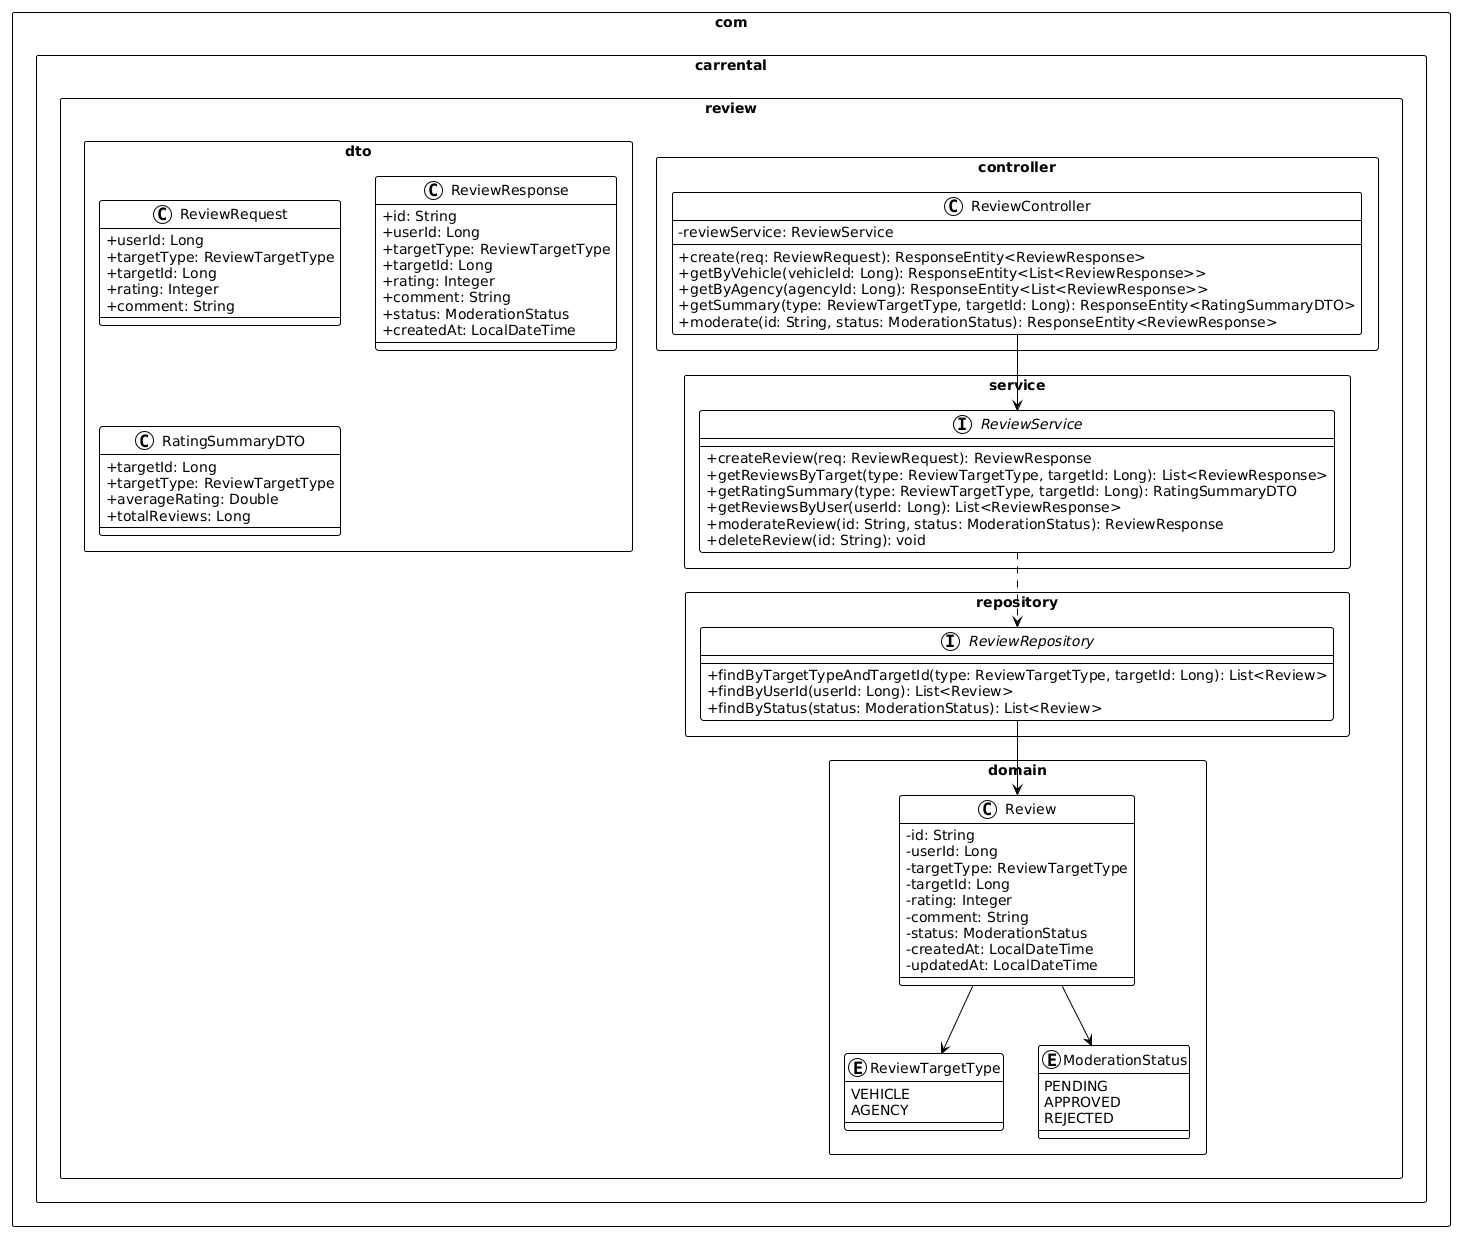

The diagram above was rendered by PlantUML. Its source (embedded in the PNG):
@startuml
!theme plain
skinparam classAttributeIconSize 0
skinparam packageStyle rectangle

package "com.carrental.review.domain" {
    enum ReviewTargetType {
        VEHICLE
        AGENCY
    }

    enum ModerationStatus {
        PENDING
        APPROVED
        REJECTED
    }

    class Review {
        - id: String
        - userId: Long
        - targetType: ReviewTargetType
        - targetId: Long
        - rating: Integer
        - comment: String
        - status: ModerationStatus
        - createdAt: LocalDateTime
        - updatedAt: LocalDateTime
    }

    Review --> ReviewTargetType
    Review --> ModerationStatus
}

package "com.carrental.review.dto" {
    class ReviewRequest {
        + userId: Long
        + targetType: ReviewTargetType
        + targetId: Long
        + rating: Integer
        + comment: String
    }

    class ReviewResponse {
        + id: String
        + userId: Long
        + targetType: ReviewTargetType
        + targetId: Long
        + rating: Integer
        + comment: String
        + status: ModerationStatus
        + createdAt: LocalDateTime
    }

    class RatingSummaryDTO {
        + targetId: Long
        + targetType: ReviewTargetType
        + averageRating: Double
        + totalReviews: Long
    }
}

package "com.carrental.review.repository" {
    interface ReviewRepository {
        + findByTargetTypeAndTargetId(type: ReviewTargetType, targetId: Long): List<Review>
        + findByUserId(userId: Long): List<Review>
        + findByStatus(status: ModerationStatus): List<Review>
    }
}

package "com.carrental.review.service" {
    interface ReviewService {
        + createReview(req: ReviewRequest): ReviewResponse
        + getReviewsByTarget(type: ReviewTargetType, targetId: Long): List<ReviewResponse>
        + getRatingSummary(type: ReviewTargetType, targetId: Long): RatingSummaryDTO
        + getReviewsByUser(userId: Long): List<ReviewResponse>
        + moderateReview(id: String, status: ModerationStatus): ReviewResponse
        + deleteReview(id: String): void
    }
}

package "com.carrental.review.controller" {
    class ReviewController {
        - reviewService: ReviewService
        + create(req: ReviewRequest): ResponseEntity<ReviewResponse>
        + getByVehicle(vehicleId: Long): ResponseEntity<List<ReviewResponse>>
        + getByAgency(agencyId: Long): ResponseEntity<List<ReviewResponse>>
        + getSummary(type: ReviewTargetType, targetId: Long): ResponseEntity<RatingSummaryDTO>
        + moderate(id: String, status: ModerationStatus): ResponseEntity<ReviewResponse>
    }
}

ReviewController --> ReviewService
ReviewService ..> ReviewRepository
ReviewRepository --> Review
@enduml